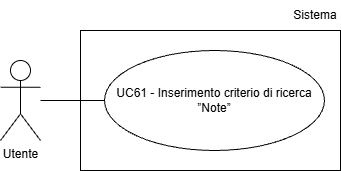

The diagram above was exported from draw.io. Its source (the exported page's mxGraphModel, read from the mxfile embedded in the PNG):
<mxGraphModel dx="1042" dy="561" grid="1" gridSize="10" guides="1" tooltips="1" connect="1" arrows="1" fold="1" page="1" pageScale="1" pageWidth="827" pageHeight="1169" math="0" shadow="0">
  <root>
    <mxCell id="0" />
    <mxCell id="1" parent="0" />
    <mxCell id="N4SNPwErKfRosigx-het-1" parent="1" style="shape=umlActor;verticalLabelPosition=bottom;verticalAlign=top;html=1;outlineConnect=0;" value="Utente" vertex="1">
      <mxGeometry height="80" width="40" x="200" y="250" as="geometry" />
    </mxCell>
    <mxCell id="N4SNPwErKfRosigx-het-3" parent="1" style="ellipse;whiteSpace=wrap;html=1;align=center;" value="UC61 - Inserimento criterio di ricerca ”Note”" vertex="1">
      <mxGeometry height="100" width="220" x="304" y="240" as="geometry" />
    </mxCell>
    <mxCell id="N4SNPwErKfRosigx-het-4" edge="1" parent="1" style="endArrow=none;html=1;rounded=0;entryX=0;entryY=0.5;entryDx=0;entryDy=0;" target="N4SNPwErKfRosigx-het-3">
      <mxGeometry height="50" relative="1" width="50" as="geometry">
        <mxPoint x="240" y="290" as="sourcePoint" />
      </mxGeometry>
    </mxCell>
    <mxCell id="wG_uzPjCXWv5tb5uAtgN-1" parent="1" style="rounded=0;whiteSpace=wrap;html=1;fillColor=none;" value="" vertex="1">
      <mxGeometry height="140" width="260" x="280" y="220" as="geometry" />
    </mxCell>
    <mxCell id="wG_uzPjCXWv5tb5uAtgN-2" parent="1" style="text;html=1;whiteSpace=wrap;strokeColor=none;fillColor=none;align=center;verticalAlign=middle;rounded=0;" value="Sistema" vertex="1">
      <mxGeometry height="30" width="50" x="490" y="190" as="geometry" />
    </mxCell>
  </root>
</mxGraphModel>